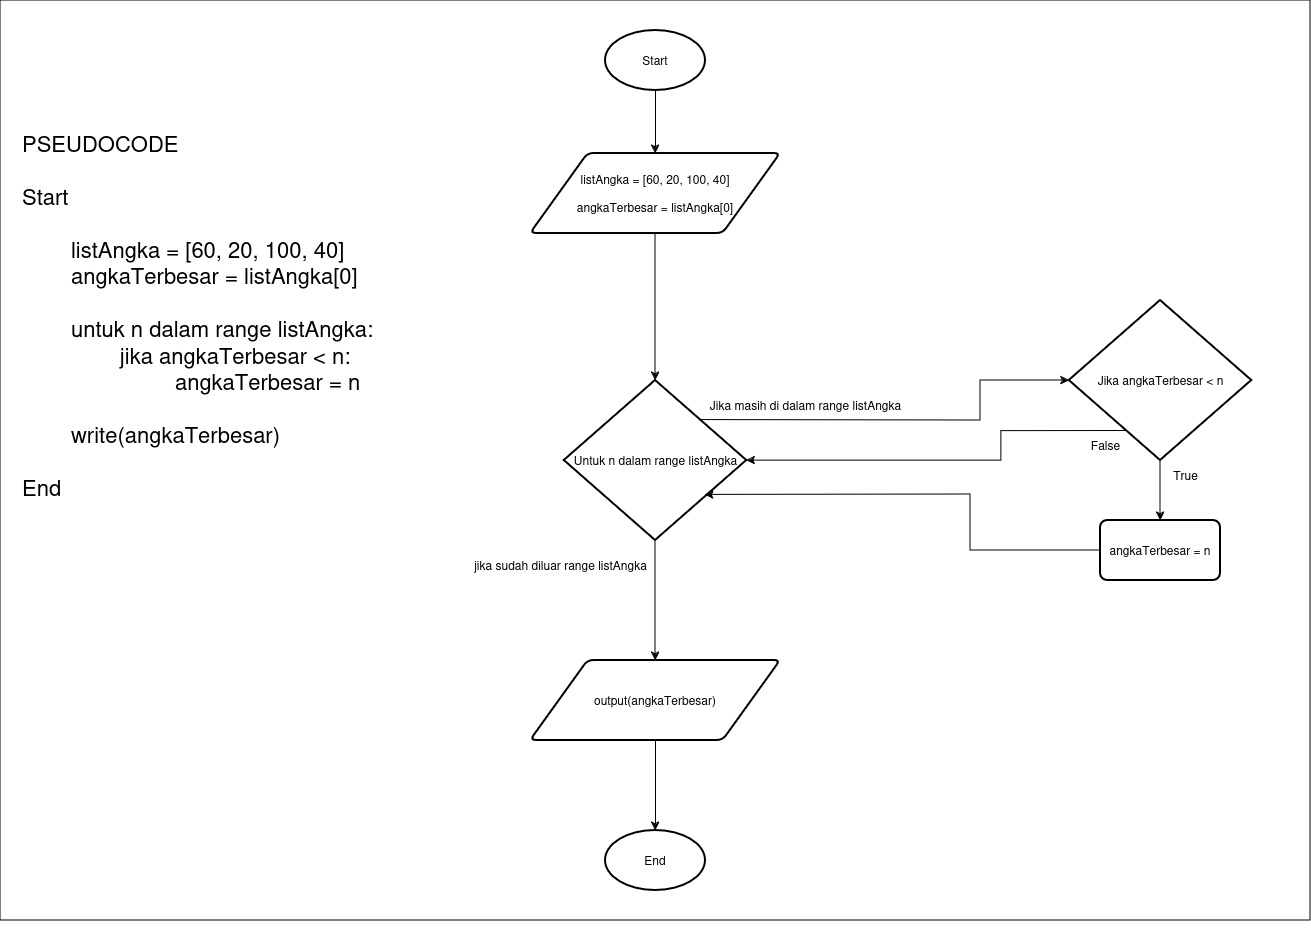

The diagram above was exported from draw.io. Its source (the exported page's mxGraphModel, read from the mxfile embedded in the PNG):
<mxGraphModel dx="3900" dy="1205" grid="1" gridSize="10" guides="1" tooltips="1" connect="1" arrows="1" fold="1" page="1" pageScale="1" pageWidth="850" pageHeight="1100" math="0" shadow="0">
  <root>
    <mxCell id="0" />
    <mxCell id="1" parent="0" />
    <mxCell id="d0XRzN8skQVR66CrQTnF-31" value="" style="rounded=0;whiteSpace=wrap;html=1;" vertex="1" parent="1">
      <mxGeometry x="-1700" width="1310" height="920" as="geometry" />
    </mxCell>
    <mxCell id="d0XRzN8skQVR66CrQTnF-1" value="&lt;div style=&quot;font-size: 22px;&quot; align=&quot;left&quot;&gt;&lt;font style=&quot;font-size: 22px;&quot;&gt;PSEUDOCODE&lt;br&gt;&lt;/font&gt;&lt;/div&gt;&lt;div style=&quot;font-size: 22px;&quot; align=&quot;left&quot;&gt;&lt;font style=&quot;font-size: 22px;&quot;&gt;&lt;br&gt;&lt;/font&gt;&lt;/div&gt;&lt;div style=&quot;font-size: 22px;&quot; align=&quot;left&quot;&gt;&lt;font style=&quot;font-size: 22px;&quot;&gt;Start&lt;/font&gt;&lt;/div&gt;&lt;div style=&quot;font-size: 22px;&quot; align=&quot;left&quot;&gt;&lt;font style=&quot;font-size: 22px;&quot;&gt;&lt;br&gt;&lt;/font&gt;&lt;/div&gt;&lt;div style=&quot;font-size: 22px;&quot; align=&quot;left&quot;&gt;&lt;font style=&quot;font-size: 22px;&quot;&gt;&amp;nbsp;&lt;span style=&quot;white-space: pre;&quot;&gt;&#09;&lt;/span&gt;listAngka = [60, 20, 100, 40]&lt;/font&gt;&lt;/div&gt;&lt;div style=&quot;font-size: 22px;&quot; align=&quot;left&quot;&gt;&lt;font style=&quot;font-size: 22px;&quot;&gt;&lt;span style=&quot;white-space: pre;&quot;&gt;&#09;&lt;/span&gt;angkaTerbesar = listAngka[0]&lt;/font&gt;&lt;/div&gt;&lt;div style=&quot;font-size: 22px;&quot; align=&quot;left&quot;&gt;&lt;font style=&quot;font-size: 22px;&quot;&gt;&lt;br&gt;&lt;/font&gt;&lt;/div&gt;&lt;div style=&quot;font-size: 22px;&quot; align=&quot;left&quot;&gt;&lt;font style=&quot;font-size: 22px;&quot;&gt;&lt;span style=&quot;white-space: pre;&quot;&gt;&#09;&lt;/span&gt;untuk n dalam range  listAngka:&lt;/font&gt;&lt;/div&gt;&lt;div style=&quot;font-size: 22px;&quot; align=&quot;left&quot;&gt;&lt;font style=&quot;font-size: 22px;&quot;&gt;&lt;span style=&quot;white-space: pre;&quot;&gt;&#09;&lt;span style=&quot;white-space: pre;&quot;&gt;&#09;&lt;/span&gt;jika angkaTerbesar &amp;lt; n:&lt;/span&gt;&lt;/font&gt;&lt;/div&gt;&lt;div style=&quot;font-size: 22px;&quot; align=&quot;left&quot;&gt;&lt;font style=&quot;font-size: 22px;&quot;&gt;&lt;span style=&quot;white-space: pre;&quot;&gt;&lt;span style=&quot;white-space: pre;&quot;&gt;&#09;&lt;/span&gt;&lt;span style=&quot;white-space: pre;&quot;&gt;&#09;&lt;/span&gt;&lt;span style=&quot;white-space: pre;&quot;&gt;&#09;&lt;/span&gt; angkaTerbesar = n&lt;br&gt;&lt;/span&gt;&lt;/font&gt;&lt;/div&gt;&lt;div style=&quot;font-size: 22px;&quot; align=&quot;left&quot;&gt;&lt;font style=&quot;font-size: 22px;&quot;&gt;&lt;span style=&quot;white-space: pre;&quot;&gt;&lt;span style=&quot;white-space: pre;&quot;&gt;&#09;&lt;/span&gt;&lt;br&gt;&lt;/span&gt;&lt;/font&gt;&lt;/div&gt;&lt;div style=&quot;font-size: 22px;&quot; align=&quot;left&quot;&gt;&lt;font style=&quot;font-size: 22px;&quot;&gt;&lt;span style=&quot;white-space: pre;&quot;&gt;&lt;span style=&quot;white-space: pre;&quot;&gt;&#09;&lt;/span&gt;write(angkaTerbesar)&lt;/span&gt;&lt;/font&gt;&lt;/div&gt;&lt;div style=&quot;font-size: 22px;&quot; align=&quot;left&quot;&gt;&lt;font style=&quot;font-size: 22px;&quot;&gt;&lt;span style=&quot;white-space: pre;&quot;&gt;&lt;br&gt;&lt;/span&gt;&lt;/font&gt;&lt;/div&gt;&lt;div style=&quot;font-size: 22px;&quot; align=&quot;left&quot;&gt;&lt;font style=&quot;font-size: 22px;&quot;&gt;&lt;span style=&quot;white-space: pre;&quot;&gt;End&lt;br&gt;&lt;/span&gt;&lt;/font&gt;&lt;/div&gt;" style="text;html=1;align=left;verticalAlign=middle;resizable=0;points=[];autosize=1;strokeColor=none;fillColor=none;" vertex="1" parent="1">
      <mxGeometry x="-1680" y="125" width="370" height="380" as="geometry" />
    </mxCell>
    <mxCell id="d0XRzN8skQVR66CrQTnF-2" value="" style="edgeStyle=orthogonalEdgeStyle;rounded=0;orthogonalLoop=1;jettySize=auto;html=1;" edge="1" parent="1" source="d0XRzN8skQVR66CrQTnF-3" target="d0XRzN8skQVR66CrQTnF-5">
      <mxGeometry relative="1" as="geometry" />
    </mxCell>
    <mxCell id="d0XRzN8skQVR66CrQTnF-3" value="Start" style="strokeWidth=2;html=1;shape=mxgraph.flowchart.start_1;whiteSpace=wrap;" vertex="1" parent="1">
      <mxGeometry x="-1095" y="30" width="100" height="60" as="geometry" />
    </mxCell>
    <mxCell id="d0XRzN8skQVR66CrQTnF-4" value="" style="edgeStyle=orthogonalEdgeStyle;rounded=0;orthogonalLoop=1;jettySize=auto;html=1;" edge="1" parent="1" source="d0XRzN8skQVR66CrQTnF-5" target="d0XRzN8skQVR66CrQTnF-7">
      <mxGeometry relative="1" as="geometry" />
    </mxCell>
    <mxCell id="d0XRzN8skQVR66CrQTnF-5" value="&lt;div&gt;listAngka = [60, 20, 100, 40]&lt;br&gt;&lt;/div&gt;&lt;div&gt;&lt;br&gt;&lt;/div&gt;&lt;div&gt;angkaTerbesar = listAngka[0]&lt;br&gt;&lt;/div&gt;" style="shape=parallelogram;html=1;strokeWidth=2;perimeter=parallelogramPerimeter;whiteSpace=wrap;rounded=1;arcSize=12;size=0.23;" vertex="1" parent="1">
      <mxGeometry x="-1170" y="153" width="250" height="80" as="geometry" />
    </mxCell>
    <mxCell id="d0XRzN8skQVR66CrQTnF-6" style="edgeStyle=orthogonalEdgeStyle;rounded=0;orthogonalLoop=1;jettySize=auto;html=1;entryX=0.5;entryY=0;entryDx=0;entryDy=0;" edge="1" parent="1" source="d0XRzN8skQVR66CrQTnF-7" target="d0XRzN8skQVR66CrQTnF-9">
      <mxGeometry relative="1" as="geometry" />
    </mxCell>
    <mxCell id="d0XRzN8skQVR66CrQTnF-7" value="&lt;div&gt;Untuk n dalam range listAngka&lt;br&gt;&lt;/div&gt;" style="strokeWidth=2;html=1;shape=mxgraph.flowchart.decision;whiteSpace=wrap;" vertex="1" parent="1">
      <mxGeometry x="-1136.25" y="380" width="182.5" height="160" as="geometry" />
    </mxCell>
    <mxCell id="d0XRzN8skQVR66CrQTnF-8" value="" style="edgeStyle=orthogonalEdgeStyle;rounded=0;orthogonalLoop=1;jettySize=auto;html=1;" edge="1" parent="1" source="d0XRzN8skQVR66CrQTnF-9" target="d0XRzN8skQVR66CrQTnF-12">
      <mxGeometry relative="1" as="geometry" />
    </mxCell>
    <mxCell id="d0XRzN8skQVR66CrQTnF-9" value="output(angkaTerbesar)" style="shape=parallelogram;html=1;strokeWidth=2;perimeter=parallelogramPerimeter;whiteSpace=wrap;rounded=1;arcSize=12;size=0.23;" vertex="1" parent="1">
      <mxGeometry x="-1170" y="660" width="250" height="80" as="geometry" />
    </mxCell>
    <mxCell id="d0XRzN8skQVR66CrQTnF-10" value="True" style="text;html=1;align=center;verticalAlign=middle;resizable=0;points=[];autosize=1;strokeColor=none;fillColor=none;" vertex="1" parent="1">
      <mxGeometry x="-540" y="460" width="50" height="30" as="geometry" />
    </mxCell>
    <mxCell id="d0XRzN8skQVR66CrQTnF-11" value="Jika masih di dalam range listAngka" style="text;html=1;align=center;verticalAlign=middle;resizable=0;points=[];autosize=1;strokeColor=none;fillColor=none;" vertex="1" parent="1">
      <mxGeometry x="-1000" y="390" width="210" height="30" as="geometry" />
    </mxCell>
    <mxCell id="d0XRzN8skQVR66CrQTnF-12" value="End" style="strokeWidth=2;html=1;shape=mxgraph.flowchart.start_1;whiteSpace=wrap;" vertex="1" parent="1">
      <mxGeometry x="-1095" y="830" width="100" height="60" as="geometry" />
    </mxCell>
    <mxCell id="d0XRzN8skQVR66CrQTnF-13" value="angkaTerbesar = n" style="rounded=1;whiteSpace=wrap;html=1;absoluteArcSize=1;arcSize=14;strokeWidth=2;" vertex="1" parent="1">
      <mxGeometry x="-600" y="520" width="120" height="60" as="geometry" />
    </mxCell>
    <mxCell id="d0XRzN8skQVR66CrQTnF-14" value="" style="edgeStyle=orthogonalEdgeStyle;rounded=0;orthogonalLoop=1;jettySize=auto;html=1;" edge="1" parent="1" source="d0XRzN8skQVR66CrQTnF-16" target="d0XRzN8skQVR66CrQTnF-13">
      <mxGeometry relative="1" as="geometry" />
    </mxCell>
    <mxCell id="d0XRzN8skQVR66CrQTnF-15" style="edgeStyle=orthogonalEdgeStyle;rounded=0;orthogonalLoop=1;jettySize=auto;html=1;entryX=1;entryY=0.5;entryDx=0;entryDy=0;entryPerimeter=0;exitX=0.315;exitY=0.815;exitDx=0;exitDy=0;exitPerimeter=0;" edge="1" parent="1" source="d0XRzN8skQVR66CrQTnF-16" target="d0XRzN8skQVR66CrQTnF-7">
      <mxGeometry relative="1" as="geometry">
        <mxPoint x="-890" y="500" as="targetPoint" />
        <Array as="points">
          <mxPoint x="-699" y="430" />
          <mxPoint x="-699" y="460" />
        </Array>
      </mxGeometry>
    </mxCell>
    <mxCell id="d0XRzN8skQVR66CrQTnF-16" value="Jika angkaTerbesar &amp;lt; n" style="strokeWidth=2;html=1;shape=mxgraph.flowchart.decision;whiteSpace=wrap;" vertex="1" parent="1">
      <mxGeometry x="-631.25" y="300" width="182.5" height="160" as="geometry" />
    </mxCell>
    <mxCell id="d0XRzN8skQVR66CrQTnF-17" value="jika sudah diluar range listAngka" style="text;html=1;align=center;verticalAlign=middle;resizable=0;points=[];autosize=1;strokeColor=none;fillColor=none;" vertex="1" parent="1">
      <mxGeometry x="-1240" y="550" width="200" height="30" as="geometry" />
    </mxCell>
    <mxCell id="d0XRzN8skQVR66CrQTnF-18" value="False" style="text;html=1;align=center;verticalAlign=middle;resizable=0;points=[];autosize=1;strokeColor=none;fillColor=none;" vertex="1" parent="1">
      <mxGeometry x="-620" y="430" width="50" height="30" as="geometry" />
    </mxCell>
    <mxCell id="d0XRzN8skQVR66CrQTnF-19" value="" style="edgeStyle=none;orthogonalLoop=1;jettySize=auto;html=1;rounded=0;entryX=0;entryY=0.5;entryDx=0;entryDy=0;entryPerimeter=0;" edge="1" parent="1" target="d0XRzN8skQVR66CrQTnF-16">
      <mxGeometry width="100" relative="1" as="geometry">
        <mxPoint x="-1000" y="419.57" as="sourcePoint" />
        <mxPoint x="-900" y="419.57" as="targetPoint" />
        <Array as="points">
          <mxPoint x="-720" y="420" />
          <mxPoint x="-720" y="380" />
        </Array>
      </mxGeometry>
    </mxCell>
    <mxCell id="d0XRzN8skQVR66CrQTnF-20" value="" style="edgeStyle=none;orthogonalLoop=1;jettySize=auto;html=1;rounded=0;entryX=0.772;entryY=0.715;entryDx=0;entryDy=0;entryPerimeter=0;exitX=0;exitY=0.5;exitDx=0;exitDy=0;" edge="1" parent="1" source="d0XRzN8skQVR66CrQTnF-13" target="d0XRzN8skQVR66CrQTnF-7">
      <mxGeometry width="100" relative="1" as="geometry">
        <mxPoint x="-810" y="494" as="sourcePoint" />
        <mxPoint x="-780" y="560" as="targetPoint" />
        <Array as="points">
          <mxPoint x="-730" y="550" />
          <mxPoint x="-730" y="494" />
        </Array>
      </mxGeometry>
    </mxCell>
    <mxCell id="d0XRzN8skQVR66CrQTnF-32" value="&amp;nbsp;" style="text;whiteSpace=wrap;html=1;" vertex="1" parent="1">
      <mxGeometry x="-950" y="900" width="40" height="40" as="geometry" />
    </mxCell>
  </root>
</mxGraphModel>